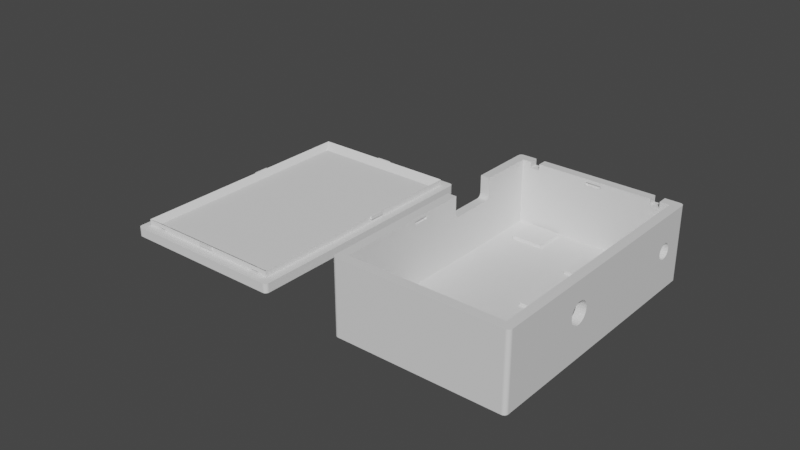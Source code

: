 # Source: Case_Low-Power-B_85x55x27mm_final_.blend  (saved by Blender 3.5.10; exported with 4.5.12 LTS)
import bpy
from mathutils import Matrix  # noqa: F401  (used for matrix-valued properties, if any)

bpy.ops.wm.read_factory_settings(use_empty=True)
scene = bpy.context.scene
scene.name = 'Scene'

# ---- collections
col_agujeros = bpy.data.collections.new('Agujeros'); scene.collection.children.link(col_agujeros)
col_cuerpo_principal = bpy.data.collections.new('Cuerpo Principal'); scene.collection.children.link(col_cuerpo_principal)
col_tapa = bpy.data.collections.new('Tapa'); scene.collection.children.link(col_tapa)

# ---- materials (node trees are filled in below, after node groups)
mat_material = bpy.data.materials.new('Material')
mat_material.alpha_threshold = 0.0
mat_material.use_transparent_shadow = False
mat_material.roughness = 0.5
mat_material.line_color = (0.0, 0.0, 0.0, 1.0)

# ---- material node trees
mat_material.use_nodes = True; mat_material.node_tree.nodes.clear()
_N = mat_material.node_tree.nodes; _L = mat_material.node_tree.links
n0 = _N.new('ShaderNodeOutputMaterial'); n0.name = 'Material Output'; n0.location = (300, 300)
n1 = _N.new('ShaderNodeBsdfPrincipled'); n1.name = 'Principled BSDF'; n1.location = (10, 300)
n1.distribution = 'GGX'
n1.subsurface_method = 'RANDOM_WALK_SKIN'
n1.inputs[3].default_value = 1.45
n1.inputs[27].default_value = (0.0, 0.0, 0.0, 1.0)
n1.inputs[28].default_value = 1.0
_L.new(n1.outputs[0], n0.inputs[0])
n0.is_active_output = True

# ---- world
world_world = bpy.data.worlds.new('World'); scene.world = world_world
world_world.use_nodes = True; world_world.node_tree.nodes.clear()
_N = world_world.node_tree.nodes; _L = world_world.node_tree.links
n0 = _N.new('ShaderNodeOutputWorld'); n0.name = 'World Output'; n0.location = (300, 300)
n1 = _N.new('ShaderNodeBackground'); n1.name = 'Background'; n1.location = (10, 300)
n1.inputs[0].default_value = (0.05088, 0.05088, 0.05088, 1.0)
_L.new(n1.outputs[0], n0.inputs[0])
n0.is_active_output = True
world_world.color = (0.05088, 0.05088, 0.05088)
world_world.use_sun_shadow = False
world_world.sun_shadow_jitter_overblur = 0.0

# ---- meshes
me_cube = bpy.data.meshes.new('Cube')
me_cube.from_pydata([(0.02453, 0.03174, 0.003813), (-0.002472, -0.04779, 0.001812), (-0.002472, -0.04779, 0.002812), (0.02453, -0.04726, 0.003813), (0.002528, -0.04779, 0.001812), (0.002528, -0.04779, 0.002812), (-0.002472, 0.03228, 0.001812), (-0.02447, 0.03174, 0.003813), (-0.002472, 0.03228, 0.002812), (0.02506, -0.01522, 0.001812), (0.002528, 0.03228, 0.001812), (0.02506, -0.01522, 0.002812), (0.002528, 0.03228, 0.002812), (-0.02501, -0.01522, 0.001812), (0.02506, -0.02022, 0.001812), (-0.02501, -0.01522, 0.002812), (0.02506, -0.02022, 0.002812), (-0.02447, -0.04726, 0.003813), (-0.02501, -0.02022, 0.001812), (-0.02501, -0.02022, 0.002812), (0.02453, -0.04726, -0.01719), (-0.02447, -0.04726, -0.01719), (0.02453, 0.03174, -0.01719), (-0.02447, 0.03174, -0.01719), (0.01851, 0.03174, 0.001813), (0.01851, 0.03174, 0.003813), (0.02151, 0.03174, 0.003813), (0.02151, 0.03174, 0.001813), (0.01851, 0.03474, 0.001813), (0.01851, 0.03474, 0.003813), (0.02151, 0.03474, 0.003813), (0.02151, 0.03474, 0.001813), (-0.02168, 0.03174, 0.003813), (-0.01868, 0.03174, 0.003813), (-0.02168, 0.03174, 0.001813), (-0.01868, 0.03174, 0.001813), (-0.02168, 0.03474, 0.001813), (-0.02168, 0.03474, 0.003813), (-0.01868, 0.03474, 0.003813), (-0.01868, 0.03474, 0.001813), (-0.02447, -0.02022, 0.001812), (-0.02447, -0.02022, 0.002812), (-0.02447, -0.01522, 0.001812), (-0.02447, -0.01522, 0.002812), (0.02453, -0.02022, 0.001812), (0.02453, -0.02022, 0.002812), (0.02453, -0.01522, 0.002812), (0.02453, -0.01522, 0.001812), (-0.002472, 0.03174, 0.001812), (-0.002472, 0.03174, 0.002812), (0.002528, 0.03174, 0.002812), (0.002528, 0.03174, 0.001812), (-0.002472, -0.04726, 0.002812), (-0.002472, -0.04726, 0.001812), (0.002528, -0.04726, 0.001812), (0.002528, -0.04726, 0.002812), (0.02628, 0.03474, -0.02019), (0.02753, 0.03349, -0.02019), (0.0266, 0.0347, -0.02019), (0.0269, 0.03457, -0.02019), (0.02716, 0.03437, -0.02019), (0.02736, 0.03411, -0.02019), (0.02749, 0.03381, -0.02019), (0.02753, -0.04901, -0.02019), (0.02628, -0.05026, -0.02019), (0.02749, -0.04933, -0.02019), (0.02736, -0.04964, -0.02019), (0.02716, -0.0499, -0.02019), (0.0269, -0.05009, -0.02019), (0.0266, -0.05022, -0.02019), (-0.02747, 0.03349, -0.02019), (-0.02622, 0.03474, -0.02019), (-0.02743, 0.03381, -0.02019), (-0.0273, 0.03411, -0.02019), (-0.02711, 0.03437, -0.02019), (-0.02685, 0.03457, -0.02019), (-0.02655, 0.0347, -0.02019), (-0.02622, -0.05026, -0.02019), (-0.02747, -0.04901, -0.02019), (-0.02655, -0.05022, -0.02019), (-0.02685, -0.05009, -0.02019), (-0.02711, -0.0499, -0.02019), (-0.0273, -0.04964, -0.02019), (-0.02743, -0.04933, -0.02019), (0.02628, -0.05026, 0.003813), (0.02753, -0.04901, 0.003813), (0.02664, -0.04938, 0.003813), (0.0266, -0.05022, 0.003813), (0.0269, -0.05009, 0.003813), (0.02716, -0.0499, 0.003813), (0.02736, -0.04964, 0.003813), (0.02749, -0.04933, 0.003813), (-0.02747, -0.04901, 0.003813), (-0.02622, -0.05026, 0.003813), (-0.02659, -0.04938, 0.003813), (-0.02743, -0.04933, 0.003813), (-0.0273, -0.04964, 0.003813), (-0.02711, -0.0499, 0.003813), (-0.02685, -0.05009, 0.003813), (-0.02655, -0.05022, 0.003813), (0.02753, 0.03349, 0.003813), (0.02628, 0.03474, 0.003813), (0.02664, 0.03386, 0.003813), (0.02749, 0.03381, 0.003813), (0.02736, 0.03411, 0.003813), (0.02716, 0.03437, 0.003813), (0.0269, 0.03457, 0.003813), (0.0266, 0.0347, 0.003813), (-0.02622, 0.03474, 0.003813), (-0.02747, 0.03349, 0.003813), (-0.02659, 0.03386, 0.003813), (-0.02655, 0.0347, 0.003813), (-0.02685, 0.03457, 0.003813), (-0.02711, 0.03437, 0.003813), (-0.0273, 0.03411, 0.003813), (-0.02743, 0.03381, 0.003813), (-0.02747, -0.001861, -0.001645), (-0.02747, -0.001847, -0.001846), (-0.02747, -0.001807, -0.002044), (-0.02747, -0.001861, 0.003813), (-0.02747, -0.001739, -0.002235), (-0.02747, -0.001392, -0.002736), (-0.02747, -0.00153, -0.002584), (-0.02747, -0.001647, -0.002416), (-0.02747, -0.001061, -0.002981), (-0.02747, -0.0006752, -0.003135), (-0.02747, -0.0008734, -0.00307), (-0.02747, 0.01414, 0.003813), (-0.02747, 0.01414, -0.001645), (-0.02747, -0.0004699, -0.003174), (-0.02747, -0.0002611, -0.003188), (-0.02747, -0.001235, -0.002869), (-0.02747, 0.01275, -0.003174), (-0.02747, 0.01315, -0.00307), (-0.02747, 0.01351, -0.002869), (-0.02747, 0.01334, -0.002981), (-0.02747, 0.01295, -0.003135), (-0.02747, 0.01392, -0.002416), (-0.02747, 0.01381, -0.002584), (-0.02747, 0.01408, -0.002044), (-0.02747, 0.01413, -0.001846), (-0.02747, 0.01367, -0.002736), (-0.02747, 0.01402, -0.002235), (-0.02747, 0.01254, -0.003188), (-0.02447, -0.001861, 0.003813), (-0.02447, 0.01414, 0.003813), (0.02453, -0.01853, -0.00962), (0.02453, 0.02274, -0.007188), (0.02453, -0.01788, -0.009421), (0.02453, 0.02293, -0.008144), (0.02453, 0.02279, -0.007675), (0.02453, 0.02293, -0.006231), (0.02453, 0.02279, -0.0067), (0.02453, 0.02347, -0.008955), (0.02453, 0.02347, -0.00542), (0.02453, 0.02428, -0.009497), (0.02453, 0.02428, -0.004878), (0.02453, 0.02385, -0.009266), (0.02453, 0.02385, -0.005109), (0.02453, 0.02316, -0.008576), (0.02453, 0.02316, -0.005799), (0.02453, 0.02573, -0.004736), (0.02453, 0.02524, -0.009688), (0.02453, 0.02524, -0.004688), (0.02453, 0.02663, -0.009266), (0.02453, 0.0262, -0.009497), (0.02453, 0.02663, -0.005109), (0.02453, 0.02573, -0.009639), (0.02453, 0.0262, -0.004878), (0.02453, 0.02732, -0.008576), (0.02453, 0.02732, -0.005799), (0.02453, 0.02774, -0.007188), (0.02453, 0.02769, -0.007675), (0.02453, 0.02769, -0.0067), (0.02453, 0.02755, -0.006231), (0.02453, 0.02701, -0.008955), (0.02453, 0.02755, -0.008144), (0.02453, 0.02701, -0.00542), (0.02453, 0.02475, -0.009639), (0.02453, 0.02475, -0.004736), (0.02453, -0.02272, -0.006188), (0.02453, -0.02265, -0.00687), (0.02453, -0.02265, -0.005505), (0.02453, -0.02213, -0.008132), (0.02453, -0.02213, -0.004243), (0.02453, -0.02245, -0.007527), (0.02453, -0.02245, -0.004848), (0.02453, -0.02116, -0.009098), (0.02453, -0.02116, -0.003277), (0.02453, -0.0199, -0.00962), (0.02453, -0.0199, -0.002755), (0.02453, -0.02056, -0.009421), (0.02453, -0.02056, -0.002954), (0.02453, -0.02169, -0.008662), (0.02453, -0.02169, -0.003713), (0.02453, -0.01853, -0.002755), (0.02453, -0.01727, -0.009098), (0.02453, -0.01727, -0.003277), (0.02453, -0.01788, -0.002954), (0.02453, -0.01631, -0.008132), (0.02453, -0.01631, -0.004243), (0.02453, -0.01572, -0.006188), (0.02453, -0.01578, -0.00687), (0.02453, -0.01578, -0.005505), (0.02453, -0.01598, -0.007527), (0.02453, -0.01598, -0.004848), (0.02453, -0.01674, -0.008662), (0.02453, -0.01674, -0.003713), (0.02453, -0.01922, -0.002688), (0.02453, -0.01922, -0.009688), (-0.02447, -0.001861, -0.001645), (-0.02447, -0.001847, -0.001846), (-0.02447, -0.001861, 0.003097), (-0.02447, -0.001647, -0.002416), (-0.02447, -0.001739, -0.002235), (-0.02447, -0.00153, -0.002584), (-0.02447, -0.001807, -0.002044), (-0.02447, -0.001392, -0.002736), (-0.02447, -0.001061, -0.002981), (-0.02447, -0.001235, -0.002869), (-0.02447, -0.0006752, -0.003135), (-0.02447, -0.0004699, -0.003174), (-0.02447, -0.0008734, -0.00307), (-0.02447, -0.0002611, -0.003188), (-0.02447, 0.01295, -0.003135), (-0.02447, 0.01275, -0.003174), (-0.02447, 0.01334, -0.002981), (-0.02447, 0.01367, -0.002736), (-0.02447, 0.01351, -0.002869), (-0.02447, 0.01315, -0.00307), (-0.02447, 0.01402, -0.002235), (-0.02447, 0.01392, -0.002416), (-0.02447, 0.01413, -0.001846), (-0.02447, 0.01414, 0.003438), (-0.02447, 0.01414, -0.001645), (-0.02447, 0.01381, -0.002584), (-0.02447, 0.01408, -0.002044), (-0.02447, 0.01254, -0.003188), (0.02753, -0.02169, -0.003713), (0.02753, -0.0199, -0.002755), (0.02753, -0.02056, -0.002954), (0.02753, -0.02116, -0.003277), (0.02753, -0.01788, -0.002954), (0.02753, -0.01853, -0.002755), (0.02753, -0.01631, -0.004243), (0.02753, -0.01674, -0.003713), (0.02753, -0.01727, -0.003277), (0.02753, -0.01922, -0.002688), (0.02753, -0.01578, -0.005505), (0.02753, 0.02279, -0.007675), (0.02753, 0.02279, -0.0067), (0.02753, 0.02274, -0.007188), (0.02753, 0.02347, -0.008955), (0.02753, 0.02347, -0.00542), (0.02753, 0.02316, -0.008576), (0.02753, 0.02316, -0.005799), (0.02753, 0.02293, -0.008144), (0.02753, 0.02293, -0.006231), (0.02753, -0.01598, -0.004848), (0.02753, 0.02475, -0.009639), (0.02753, 0.02428, -0.009497), (0.02753, 0.02428, -0.004878), (0.02753, 0.02524, -0.004688), (0.02753, 0.0262, -0.009497), (0.02753, 0.02573, -0.009639), (0.02753, 0.02573, -0.004736), (0.02753, 0.02524, -0.009688), (0.02753, 0.02475, -0.004736), (0.02753, 0.02663, -0.005109), (0.02753, 0.02732, -0.008576), (0.02753, 0.02701, -0.008955), (0.02753, 0.02701, -0.00542), (0.02753, 0.02755, -0.006231), (0.02753, 0.02774, -0.007188), (0.02753, 0.02769, -0.0067), (0.02753, 0.02755, -0.008144), (0.02753, 0.02769, -0.007675), (0.02753, 0.02663, -0.009266), (0.02753, 0.02732, -0.005799), (0.02753, 0.02385, -0.009266), (0.02753, 0.0262, -0.004878), (0.02753, 0.02385, -0.005109), (0.02753, -0.02272, -0.006188), (0.02753, -0.02245, -0.007527), (0.02753, -0.02265, -0.00687), (0.02753, -0.02265, -0.005505), (0.02753, -0.02245, -0.004848), (0.02753, -0.02213, -0.008132), (0.02753, -0.02116, -0.009098), (0.02753, -0.02169, -0.008662), (0.02753, -0.02213, -0.004243), (0.02753, -0.02056, -0.009421), (0.02753, -0.01922, -0.009688), (0.02753, -0.0199, -0.00962), (0.02753, -0.01727, -0.009098), (0.02753, -0.01788, -0.009421), (0.02753, -0.01853, -0.00962), (0.02753, -0.01598, -0.007527), (0.02753, -0.01631, -0.008132), (0.02753, -0.01572, -0.006188), (0.02753, -0.01578, -0.00687), (0.02753, -0.01674, -0.008662)], [], [(34, 32, 7, 23, 22, 0, 26, 27, 24, 50, 51, 48, 49, 35), (50, 24, 25, 33, 35, 49), (127, 109, 70, 78, 92, 119, 116, 117, 118, 120, 123, 122, 121, 131, 124, 126, 125, 129, 130, 143, 132, 136, 133, 135, 134, 141, 138, 137, 142, 139, 140, 128), (86, 3, 17, 94, 93, 84), (71, 108, 37, 36, 39, 38, 29, 28, 31, 30, 101, 56), (82, 83, 78, 70, 72, 73, 74, 75, 76, 71, 56, 58, 59, 60, 61, 62, 57, 63, 65, 66, 67, 68, 69, 64, 77, 79, 80, 81), (64, 84, 93, 77), (102, 0, 3, 86, 85, 100), (145, 7, 110, 109, 127), (119, 92, 94, 17, 144), (30, 26, 0, 102, 101), (110, 7, 32, 37, 108), (25, 29, 38, 33), (22, 23, 21, 20), (166, 0, 22, 164, 175, 169, 176, 172, 171, 173, 174, 170, 177), (185, 20, 3, 45, 44, 47, 198, 195, 208, 190, 192, 188, 194, 184, 186, 182, 180, 181), (198, 47, 46, 0, 166, 168, 161, 163, 179, 156, 158, 154, 160, 151, 152, 147, 150, 149, 159, 153, 157, 155, 178, 162, 167, 165, 164, 22, 20, 185, 183, 193, 187, 191, 189, 209, 146, 148, 196, 206, 199, 204, 202, 201, 203, 205, 200, 207, 197), (3, 0, 46, 45), (43, 42, 40, 41, 17, 21, 23, 7, 233, 234, 232, 236, 230, 231, 235, 227, 228, 226, 229, 224, 225, 237, 223, 221, 220, 222, 218, 219, 217, 215, 213, 214, 216, 211, 210, 212), (7, 145, 233), (17, 41, 43, 212, 144), (55, 3, 20, 21, 17, 52, 53, 54), (17, 3, 55, 52), (25, 24, 28, 29), (31, 27, 26, 30), (28, 24, 27, 31), (32, 34, 36, 37), (38, 39, 35, 33), (36, 34, 35, 39), (40, 18, 19, 41), (18, 13, 15, 19), (43, 15, 13, 42), (13, 18, 40, 42), (19, 15, 43, 41), (45, 16, 14, 44), (14, 16, 11, 9), (47, 9, 11, 46), (14, 9, 47, 44), (11, 16, 45, 46), (50, 12, 10, 51), (10, 12, 8, 6), (48, 6, 8, 49), (51, 10, 6, 48), (49, 8, 12, 50), (1, 2, 5, 4), (4, 5, 55, 54), (2, 1, 53, 52), (53, 1, 4, 54), (5, 2, 52, 55), (84, 87, 86), (87, 88, 86), (88, 89, 86), (89, 90, 86), (90, 91, 86), (91, 85, 86), (92, 95, 94), (95, 96, 94), (96, 97, 94), (97, 98, 94), (98, 99, 94), (99, 93, 94), (100, 103, 102), (103, 104, 102), (104, 105, 102), (105, 106, 102), (106, 107, 102), (107, 101, 102), (108, 111, 110), (111, 112, 110), (112, 113, 110), (113, 114, 110), (114, 115, 110), (115, 109, 110), (63, 85, 91, 65), (65, 91, 90, 66), (66, 90, 89, 67), (67, 89, 88, 68), (68, 88, 87, 69), (69, 87, 84, 64), (56, 101, 107, 58), (58, 107, 106, 59), (59, 106, 105, 60), (60, 105, 104, 61), (61, 104, 103, 62), (62, 103, 100, 57), (70, 109, 115, 72), (72, 115, 114, 73), (73, 114, 113, 74), (74, 113, 112, 75), (75, 112, 111, 76), (76, 111, 108, 71), (77, 93, 99, 79), (79, 99, 98, 80), (80, 98, 97, 81), (81, 97, 96, 82), (82, 96, 95, 83), (83, 95, 92, 78), (277, 57, 100, 268, 271, 278, 272, 274, 273, 276, 275, 269, 270), (268, 100, 85, 286, 290, 238, 241, 240, 239, 247, 243, 242, 246, 245, 244, 258, 248, 299, 300, 297, 298, 301, 294, 295, 296, 292, 293, 291, 288, 289, 287, 283, 63, 57, 277, 263, 264, 266, 259, 260, 279, 252, 254, 256, 249, 251, 250, 257, 255, 253, 281, 261, 267, 262, 265, 280), (286, 85, 63, 283, 284, 282, 285), (210, 116, 119, 144, 212), (233, 145, 127, 128, 234), (132, 143, 237, 225), (136, 132, 225, 224), (133, 136, 224, 229), (135, 133, 229, 226), (134, 135, 226, 228), (141, 134, 228, 227), (138, 141, 227, 235), (137, 138, 235, 231), (142, 137, 231, 230), (139, 142, 230, 236), (140, 139, 236, 232), (128, 140, 232, 234), (130, 129, 221, 223), (129, 125, 220, 221), (125, 126, 222, 220), (126, 124, 218, 222), (124, 131, 219, 218), (131, 121, 217, 219), (122, 215, 217, 121), (123, 213, 215, 122), (120, 214, 213, 123), (118, 216, 214, 120), (117, 211, 216, 118), (116, 210, 211, 117), (143, 130, 223, 237), (201, 202, 300, 299), (202, 204, 297, 300), (204, 199, 298, 297), (199, 206, 301, 298), (206, 196, 294, 301), (196, 148, 295, 294), (148, 146, 296, 295), (146, 209, 292, 296), (209, 189, 293, 292), (189, 191, 291, 293), (191, 187, 288, 291), (187, 193, 289, 288), (183, 287, 289, 193), (185, 283, 287, 183), (181, 284, 283, 185), (180, 282, 284, 181), (182, 285, 282, 180), (186, 286, 285, 182), (184, 290, 286, 186), (194, 238, 290, 184), (188, 241, 238, 194), (192, 240, 241, 188), (190, 239, 240, 192), (208, 247, 239, 190), (195, 243, 247, 208), (198, 242, 243, 195), (197, 246, 242, 198), (207, 245, 246, 197), (207, 200, 244, 245), (200, 205, 258, 244), (205, 203, 248, 258), (248, 203, 201, 299), (171, 172, 276, 273), (172, 176, 275, 276), (176, 169, 269, 275), (169, 175, 270, 269), (175, 164, 277, 270), (164, 165, 263, 277), (165, 167, 264, 263), (167, 162, 266, 264), (162, 178, 259, 266), (178, 155, 260, 259), (155, 157, 279, 260), (157, 153, 252, 279), (159, 254, 252, 153), (149, 256, 254, 159), (150, 249, 256, 149), (147, 251, 249, 150), (152, 250, 251, 147), (151, 257, 250, 152), (160, 255, 257, 151), (154, 253, 255, 160), (158, 281, 253, 154), (156, 261, 281, 158), (179, 267, 261, 156), (163, 262, 267, 179), (161, 265, 262, 163), (168, 280, 265, 161), (166, 268, 280, 168), (177, 271, 268, 166), (177, 170, 278, 271), (170, 174, 272, 278), (174, 173, 274, 272), (173, 171, 273, 274)])
_uv = me_cube.uv_layers.new(name='UVMap')
_uv.uv.foreach_set('vector', [0.8487, 0.5214, 0.8487, 0.5214, 0.8614, 0.5214, 0.8614, 0.5214, 0.6386, 0.5214, 0.6386, 0.5214, 0.6523, 0.5214, 0.6523, 0.5214, 0.666, 0.5214, 0.7386, 0.5214, 0.7386, 0.5214, 0.7614, 0.5214, 0.7614, 0.5214, 0.835, 0.5214, 0.7386, 0.5214, 0.666, 0.5214, 0.666, 0.5214, 0.835, 0.5214, 0.835, 0.5214, 0.7614, 0.5214, 0.625, 0.1894, 0.625, 0.2463, 0.375, 0.2463, 0.375, 0.003676, 0.625, 0.003676, 0.625, 0.1424, 0.5682, 0.1424, 0.5661, 0.1424, 0.564, 0.1425, 0.562, 0.1427, 0.5601, 0.143, 0.5584, 0.1433, 0.5568, 0.1437, 0.5554, 0.1442, 0.5542, 0.1447, 0.5533, 0.1453, 0.5526, 0.1458, 0.5522, 0.1464, 0.5521, 0.1471, 0.5521, 0.1847, 0.5522, 0.1853, 0.5526, 0.1859, 0.5533, 0.1865, 0.5542, 0.1871, 0.5554, 0.1876, 0.5568, 0.188, 0.5584, 0.1884, 0.5601, 0.1888, 0.562, 0.1891, 0.564, 0.1893, 0.5661, 0.1894, 0.5682, 0.1894, 0.629, 0.7437, 0.6386, 0.7286, 0.8614, 0.7286, 0.871, 0.7437, 0.8693, 0.75, 0.6307, 0.75, 0.375, 0.2557, 0.625, 0.2557, 0.625, 0.2763, 0.6, 0.2763, 0.6, 0.29, 0.625, 0.29, 0.625, 0.459, 0.6, 0.459, 0.6, 0.4727, 0.625, 0.4727, 0.625, 0.4943, 0.375, 0.4943, 0.1258, 0.7482, 0.1252, 0.7473, 0.125, 0.7463, 0.125, 0.5037, 0.1252, 0.5027, 0.1258, 0.5018, 0.1267, 0.5011, 0.1278, 0.5005, 0.1292, 0.5001, 0.1307, 0.5, 0.3693, 0.5, 0.3708, 0.5001, 0.3722, 0.5005, 0.3733, 0.5011, 0.3742, 0.5018, 0.3748, 0.5027, 0.375, 0.5037, 0.375, 0.7463, 0.3748, 0.7473, 0.3742, 0.7482, 0.3733, 0.7489, 0.3722, 0.7495, 0.3708, 0.7499, 0.3693, 0.75, 0.1307, 0.75, 0.1292, 0.7499, 0.1278, 0.7495, 0.1267, 0.7489, 0.375, 0.7557, 0.625, 0.7557, 0.625, 0.9943, 0.375, 0.9943, 0.629, 0.5063, 0.6386, 0.5214, 0.6386, 0.7286, 0.629, 0.7437, 0.625, 0.7463, 0.625, 0.5037, 0.8614, 0.5676, 0.8614, 0.5214, 0.871, 0.5063, 0.875, 0.5037, 0.875, 0.5606, 0.875, 0.6076, 0.875, 0.7463, 0.871, 0.7437, 0.8614, 0.7286, 0.8614, 0.6095, 0.6523, 0.5, 0.6523, 0.5214, 0.6386, 0.5214, 0.629, 0.5063, 0.6307, 0.5, 0.871, 0.5063, 0.8614, 0.5214, 0.8487, 0.5214, 0.8487, 0.5, 0.8693, 0.5, 0.666, 0.5214, 0.666, 0.5, 0.835, 0.5, 0.835, 0.5214, 0.6386, 0.5214, 0.8614, 0.5214, 0.8614, 0.7286, 0.6386, 0.7286, 0.6386, 0.533, 0.6386, 0.5214, 0.6386, 0.5214, 0.6386, 0.5335, 0.6386, 0.5325, 0.6386, 0.5318, 0.6386, 0.5312, 0.6386, 0.5308, 0.6386, 0.5307, 0.6386, 0.5308, 0.6386, 0.531, 0.6386, 0.5315, 0.6386, 0.5322, 0.6386, 0.657, 0.6386, 0.7286, 0.6386, 0.7286, 0.6386, 0.6461, 0.6386, 0.6461, 0.6386, 0.6104, 0.6386, 0.6369, 0.6386, 0.6393, 0.6386, 0.642, 0.6386, 0.6448, 0.6386, 0.6475, 0.6386, 0.65, 0.6386, 0.6522, 0.6386, 0.654, 0.6386, 0.6554, 0.6386, 0.6564, 0.6386, 0.657, 0.6386, 0.6572, 0.6386, 0.6369, 0.6386, 0.6104, 0.6386, 0.6104, 0.6386, 0.5214, 0.6386, 0.533, 0.6386, 0.534, 0.6386, 0.535, 0.6386, 0.5361, 0.6386, 0.5371, 0.6386, 0.5382, 0.6386, 0.5392, 0.6386, 0.5401, 0.6386, 0.5409, 0.6386, 0.5415, 0.6386, 0.542, 0.6386, 0.5422, 0.6386, 0.5422, 0.6386, 0.542, 0.6386, 0.5415, 0.6386, 0.5409, 0.6386, 0.54, 0.6386, 0.5391, 0.6386, 0.538, 0.6386, 0.5368, 0.6386, 0.5356, 0.6386, 0.5345, 0.6386, 0.5335, 0.6386, 0.5214, 0.6386, 0.7286, 0.6386, 0.657, 0.6386, 0.6565, 0.6386, 0.6555, 0.6386, 0.6542, 0.6386, 0.6527, 0.6386, 0.6509, 0.6386, 0.649, 0.6386, 0.6469, 0.6386, 0.6447, 0.6386, 0.6426, 0.6386, 0.6406, 0.6386, 0.6386, 0.6386, 0.6369, 0.6386, 0.6354, 0.6386, 0.6342, 0.6386, 0.6334, 0.6386, 0.633, 0.6386, 0.6331, 0.6386, 0.6337, 0.6386, 0.635, 0.6386, 0.7286, 0.6386, 0.5214, 0.6386, 0.6104, 0.6386, 0.6461, 0.8614, 0.6104, 0.8614, 0.6104, 0.8614, 0.6461, 0.8614, 0.6461, 0.8614, 0.7286, 0.8614, 0.7286, 0.8614, 0.5214, 0.8614, 0.5214, 0.8614, 0.5548, 0.8614, 0.5585, 0.8614, 0.5586, 0.8614, 0.5588, 0.8614, 0.5591, 0.8614, 0.5594, 0.8614, 0.5598, 0.8614, 0.5602, 0.8614, 0.5606, 0.8614, 0.561, 0.8614, 0.5615, 0.8614, 0.562, 0.8614, 0.5624, 0.8614, 0.5629, 0.8614, 0.5903, 0.8614, 0.5907, 0.8614, 0.5911, 0.8614, 0.5915, 0.8614, 0.5917, 0.8614, 0.592, 0.8614, 0.5921, 0.8614, 0.5922, 0.8614, 0.5922, 0.8614, 0.5922, 0.8614, 0.5921, 0.8614, 0.5919, 0.8614, 0.5916, 0.8614, 0.5851, 0.8614, 0.5214, 0.8614, 0.5676, 0.8614, 0.5548, 0.8614, 0.7286, 0.8614, 0.6461, 0.8614, 0.6104, 0.8614, 0.5851, 0.8614, 0.6095, 0.7386, 0.7286, 0.6386, 0.7286, 0.6386, 0.7286, 0.8614, 0.7286, 0.8614, 0.7286, 0.7614, 0.7286, 0.7614, 0.7286, 0.7386, 0.7286, 0.8614, 0.7286, 0.6386, 0.7286, 0.7386, 0.7286, 0.7614, 0.7286, 0.625, 0.05093, 0.375, 0.05093, 0.375, 0.2009, 0.625, 0.2009, 0.375, 0.5491, 0.375, 0.6991, 0.625, 0.6991, 0.625, 0.5491, 0.125, 0.5491, 0.125, 0.6991, 0.375, 0.6991, 0.375, 0.5491, 0.625, 0.06272, 0.375, 0.06272, 0.375, 0.2127, 0.625, 0.2127, 0.625, 0.5373, 0.375, 0.5373, 0.375, 0.6873, 0.625, 0.6873, 0.125, 0.5373, 0.125, 0.6873, 0.375, 0.6873, 0.375, 0.5373, 0.375, 0.2507, 0.375, 0.5, 0.625, 0.5, 0.625, 0.2507, 0.375, 0.5, 0.375, 0.75, 0.625, 0.75, 0.625, 0.5, 0.625, 0.9993, 0.625, 0.75, 0.375, 0.75, 0.375, 0.9993, 0.375, 0.75, 0.375, 0.5, 0.1257, 0.5, 0.1257, 0.75, 0.625, 0.5, 0.625, 0.75, 0.8743, 0.75, 0.8743, 0.5, 0.625, 0.2506, 0.625, 0.5, 0.375, 0.5, 0.375, 0.2506, 0.375, 0.5, 0.625, 0.5, 0.625, 0.75, 0.375, 0.75, 0.375, 0.9994, 0.375, 0.75, 0.625, 0.75, 0.625, 0.9994, 0.375, 0.5, 0.375, 0.75, 0.1256, 0.75, 0.1256, 0.5, 0.625, 0.75, 0.625, 0.5, 0.8744, 0.5, 0.8744, 0.75, 0.625, 0.2503, 0.625, 0.5, 0.375, 0.5, 0.375, 0.2503, 0.375, 0.5, 0.625, 0.5, 0.625, 0.75, 0.375, 0.75, 0.375, 0.9997, 0.375, 0.75, 0.625, 0.75, 0.625, 0.9997, 0.1253, 0.5, 0.375, 0.5, 0.375, 0.75, 0.1253, 0.75, 0.8747, 0.75, 0.625, 0.75, 0.625, 0.5, 0.8747, 0.5, 0.375, 0.0, 0.625, 0.0, 0.625, 0.25, 0.375, 0.25, 0.375, 0.25, 0.625, 0.25, 0.625, 0.4967, 0.375, 0.4967, 0.625, 1.0, 0.375, 1.0, 0.375, 0.7533, 0.625, 0.7533, 0.3717, 0.75, 0.125, 0.75, 0.125, 0.5, 0.3717, 0.5, 0.875, 0.5, 0.875, 0.75, 0.6283, 0.75, 0.6283, 0.5, 0.625, 0.75, 0.625, 0.7499, 0.625, 0.7474, 0.625, 0.7499, 0.625, 0.7495, 0.625, 0.7474, 0.625, 0.7495, 0.625, 0.7489, 0.625, 0.7474, 0.625, 0.7489, 0.625, 0.7482, 0.625, 0.7474, 0.625, 0.7482, 0.625, 0.7473, 0.625, 0.7474, 0.625, 0.7473, 0.625, 0.7463, 0.625, 0.7474, 0.625, 0.003676, 0.625, 0.002725, 0.625, 0.0026, 0.625, 0.002725, 0.625, 0.001838, 0.625, 0.0026, 0.625, 0.001838, 0.625, 0.001077, 0.625, 0.0026, 0.625, 0.001077, 0.625, 0.0004925, 0.625, 0.0026, 0.625, 0.0004925, 0.625, 0.0001253, 0.625, 0.0026, 0.625, 0.0001253, 0.625, 0.0, 0.625, 0.0026, 0.625, 0.5, 0.625, 0.4998, 0.625, 0.496, 0.625, 0.4998, 0.625, 0.4992, 0.625, 0.496, 0.625, 0.4992, 0.625, 0.4983, 0.625, 0.496, 0.625, 0.4983, 0.625, 0.4972, 0.625, 0.496, 0.625, 0.4972, 0.625, 0.4958, 0.625, 0.496, 0.625, 0.4958, 0.625, 0.4943, 0.625, 0.496, 0.625, 0.25, 0.625, 0.2499, 0.625, 0.2474, 0.625, 0.2499, 0.625, 0.2495, 0.625, 0.2474, 0.625, 0.2495, 0.625, 0.2489, 0.625, 0.2474, 0.625, 0.2489, 0.625, 0.2482, 0.625, 0.2474, 0.625, 0.2482, 0.625, 0.2473, 0.625, 0.2474, 0.625, 0.2473, 0.625, 0.2463, 0.625, 0.2474, 0.375, 0.7463, 0.625, 0.7463, 0.625, 0.7473, 0.375, 0.7473, 0.375, 0.7473, 0.625, 0.7473, 0.625, 0.7482, 0.375, 0.7482, 0.375, 0.7482, 0.625, 0.7482, 0.625, 0.75, 0.375, 0.75, 0.375, 0.75, 0.625, 0.75, 0.625, 0.7528, 0.375, 0.7528, 0.375, 0.7528, 0.625, 0.7528, 0.625, 0.7542, 0.375, 0.7542, 0.375, 0.7542, 0.625, 0.7542, 0.625, 0.7557, 0.375, 0.7557, 0.375, 0.4943, 0.625, 0.4943, 0.625, 0.4958, 0.375, 0.4958, 0.375, 0.4958, 0.625, 0.4958, 0.625, 0.4972, 0.375, 0.4972, 0.375, 0.4972, 0.625, 0.4972, 0.625, 0.5, 0.375, 0.5, 0.375, 0.5, 0.625, 0.5, 0.625, 0.5018, 0.375, 0.5018, 0.375, 0.5018, 0.625, 0.5018, 0.625, 0.5027, 0.375, 0.5027, 0.375, 0.5027, 0.625, 0.5027, 0.625, 0.5037, 0.375, 0.5037, 0.375, 0.2463, 0.625, 0.2463, 0.625, 0.2473, 0.375, 0.2473, 0.375, 0.2473, 0.625, 0.2473, 0.625, 0.2482, 0.375, 0.2482, 0.375, 0.2482, 0.625, 0.2482, 0.625, 0.25, 0.375, 0.25, 0.375, 0.25, 0.625, 0.25, 0.625, 0.2528, 0.375, 0.2528, 0.375, 0.2528, 0.625, 0.2528, 0.625, 0.2542, 0.375, 0.2542, 0.375, 0.2542, 0.625, 0.2542, 0.625, 0.2557, 0.375, 0.2557, 0.375, 0.9943, 0.625, 0.9943, 0.625, 0.9958, 0.375, 0.9958, 0.375, 0.9958, 0.625, 0.9958, 0.625, 0.9972, 0.375, 0.9972, 0.375, 0.9972, 0.625, 0.9972, 0.625, 1.0, 0.375, 1.0, 0.375, 0.0, 0.625, 0.0, 0.625, 0.001838, 0.375, 0.001838, 0.375, 0.001838, 0.625, 0.001838, 0.625, 0.002725, 0.375, 0.002725, 0.375, 0.002725, 0.625, 0.002725, 0.625, 0.003676, 0.375, 0.003676, 0.4888, 0.5239, 0.375, 0.5037, 0.625, 0.5037, 0.5321, 0.5239, 0.5288, 0.5227, 0.5249, 0.5218, 0.5204, 0.5211, 0.5155, 0.5207, 0.5104, 0.5206, 0.5053, 0.5207, 0.5005, 0.5211, 0.4959, 0.5218, 0.492, 0.5227, 0.5321, 0.5239, 0.625, 0.5037, 0.625, 0.7463, 0.5348, 0.6682, 0.5411, 0.6673, 0.5466, 0.666, 0.5511, 0.6644, 0.5545, 0.6626, 0.5566, 0.6607, 0.5573, 0.6587, 0.5566, 0.6567, 0.5545, 0.6548, 0.5511, 0.653, 0.5466, 0.6514, 0.5411, 0.6501, 0.5348, 0.6492, 0.5279, 0.6486, 0.5208, 0.6484, 0.5137, 0.6486, 0.5069, 0.6492, 0.5006, 0.6501, 0.4951, 0.6514, 0.4905, 0.653, 0.4872, 0.6548, 0.4851, 0.6567, 0.4844, 0.6587, 0.4851, 0.6607, 0.4872, 0.6626, 0.4905, 0.6644, 0.4951, 0.666, 0.5006, 0.6673, 0.5069, 0.6682, 0.375, 0.7463, 0.375, 0.5037, 0.4888, 0.5239, 0.4864, 0.5251, 0.4849, 0.5265, 0.4844, 0.5279, 0.4849, 0.5294, 0.4864, 0.5308, 0.4888, 0.532, 0.492, 0.5331, 0.4959, 0.5341, 0.5005, 0.5347, 0.5053, 0.5352, 0.5104, 0.5353, 0.5155, 0.5352, 0.5204, 0.5347, 0.5249, 0.5341, 0.5288, 0.5331, 0.5321, 0.532, 0.5345, 0.5308, 0.536, 0.5294, 0.5365, 0.5279, 0.536, 0.5265, 0.5345, 0.5251, 0.5348, 0.6682, 0.625, 0.7463, 0.375, 0.7463, 0.5069, 0.6682, 0.5137, 0.6688, 0.5208, 0.669, 0.5279, 0.6688, 0.4179, 0.8333, 0.4179, 0.9167, 0.5694, 0.9167, 0.5694, 0.8333, 0.5496, 0.8333, 0.559, 0.4167, 0.5694, 0.4167, 0.5694, 0.3333, 0.4179, 0.3333, 0.4179, 0.4167, 0.2083, 0.5217, 0.2083, 0.525, 0.2917, 0.525, 0.2917, 0.5217, 0.2083, 0.5185, 0.2083, 0.5217, 0.2917, 0.5217, 0.2917, 0.5185, 0.2083, 0.5154, 0.2083, 0.5185, 0.2917, 0.5185, 0.2917, 0.5154, 0.2083, 0.5125, 0.2083, 0.5154, 0.2917, 0.5154, 0.2917, 0.5125, 0.2083, 0.5098, 0.2083, 0.5125, 0.2917, 0.5125, 0.2917, 0.5098, 0.2083, 0.5, 0.2083, 0.5098, 0.2917, 0.5098, 0.2917, 0.5, 0.3918, 0.3333, 0.375, 0.3333, 0.375, 0.4167, 0.3918, 0.4167, 0.3964, 0.3333, 0.3918, 0.3333, 0.3918, 0.4167, 0.3964, 0.4167, 0.4015, 0.3333, 0.3964, 0.3333, 0.3964, 0.4167, 0.4015, 0.4167, 0.4068, 0.3333, 0.4015, 0.3333, 0.4015, 0.4167, 0.4068, 0.4167, 0.4123, 0.3333, 0.4068, 0.3333, 0.4068, 0.4167, 0.4123, 0.4167, 0.4179, 0.3333, 0.4123, 0.3333, 0.4123, 0.4167, 0.4179, 0.4167, 0.2083, 0.725, 0.2083, 0.7283, 0.2917, 0.7283, 0.2917, 0.725, 0.2083, 0.7283, 0.2083, 0.7315, 0.2917, 0.7315, 0.2917, 0.7283, 0.2083, 0.7315, 0.2083, 0.7346, 0.2917, 0.7346, 0.2917, 0.7315, 0.2083, 0.7346, 0.2083, 0.7375, 0.2917, 0.7375, 0.2917, 0.7346, 0.2083, 0.7375, 0.2083, 0.7402, 0.2917, 0.7402, 0.2917, 0.7375, 0.2083, 0.7402, 0.2083, 0.75, 0.2917, 0.75, 0.2917, 0.7402, 0.3918, 0.9167, 0.3918, 0.8333, 0.375, 0.8333, 0.375, 0.9167, 0.3964, 0.9167, 0.3964, 0.8333, 0.3918, 0.8333, 0.3918, 0.9167, 0.4015, 0.9167, 0.4015, 0.8333, 0.3964, 0.8333, 0.3964, 0.9167, 0.4068, 0.9167, 0.4068, 0.8333, 0.4015, 0.8333, 0.4015, 0.9167, 0.4123, 0.9167, 0.4123, 0.8333, 0.4068, 0.8333, 0.4068, 0.9167, 0.4179, 0.9167, 0.4179, 0.8333, 0.4123, 0.8333, 0.4123, 0.9167, 0.2083, 0.525, 0.2083, 0.725, 0.2917, 0.725, 0.2917, 0.525, 1.0, 0.675, 0.9688, 0.675, 0.9688, 0.825, 1.0, 0.825, 0.9688, 0.675, 0.9375, 0.675, 0.9375, 0.825, 0.9688, 0.825, 0.9375, 0.675, 0.9062, 0.675, 0.9062, 0.825, 0.9375, 0.825, 0.9062, 0.675, 0.875, 0.675, 0.875, 0.825, 0.9062, 0.825, 0.875, 0.675, 0.8438, 0.675, 0.8438, 0.825, 0.875, 0.825, 0.8438, 0.675, 0.8125, 0.675, 0.8125, 0.825, 0.8438, 0.825, 0.8125, 0.675, 0.7812, 0.675, 0.7812, 0.825, 0.8125, 0.825, 0.7812, 0.675, 0.75, 0.675, 0.75, 0.825, 0.7812, 0.825, 0.75, 0.675, 0.7188, 0.675, 0.7188, 0.825, 0.75, 0.825, 0.7188, 0.675, 0.6875, 0.675, 0.6875, 0.825, 0.7188, 0.825, 0.6875, 0.675, 0.6562, 0.675, 0.6562, 0.825, 0.6875, 0.825, 0.6562, 0.675, 0.625, 0.675, 0.625, 0.825, 0.6562, 0.825, 0.5938, 0.675, 0.5938, 0.825, 0.625, 0.825, 0.625, 0.675, 0.5625, 0.675, 0.5625, 0.825, 0.5938, 0.825, 0.5938, 0.675, 0.5312, 0.675, 0.5312, 0.825, 0.5625, 0.825, 0.5625, 0.675, 0.5, 0.675, 0.5, 0.825, 0.5312, 0.825, 0.5312, 0.675, 0.4688, 0.675, 0.4688, 0.825, 0.5, 0.825, 0.5, 0.675, 0.4375, 0.675, 0.4375, 0.825, 0.4688, 0.825, 0.4688, 0.675, 0.4062, 0.675, 0.4062, 0.825, 0.4375, 0.825, 0.4375, 0.675, 0.375, 0.675, 0.375, 0.825, 0.4062, 0.825, 0.4062, 0.675, 0.3438, 0.675, 0.3438, 0.825, 0.375, 0.825, 0.375, 0.675, 0.3125, 0.675, 0.3125, 0.825, 0.3438, 0.825, 0.3438, 0.675, 0.2812, 0.675, 0.2812, 0.825, 0.3125, 0.825, 0.3125, 0.675, 0.25, 0.675, 0.25, 0.825, 0.2812, 0.825, 0.2812, 0.675, 0.2188, 0.675, 0.2188, 0.825, 0.25, 0.825, 0.25, 0.675, 0.1875, 0.675, 0.1875, 0.825, 0.2188, 0.825, 0.2188, 0.675, 0.1562, 0.675, 0.1562, 0.825, 0.1875, 0.825, 0.1875, 0.675, 0.125, 0.675, 0.125, 0.825, 0.1562, 0.825, 0.1562, 0.675, 0.125, 0.675, 0.09375, 0.675, 0.09375, 0.825, 0.125, 0.825, 0.09375, 0.675, 0.0625, 0.675, 0.0625, 0.825, 0.09375, 0.825, 0.0625, 0.675, 0.03125, 0.675, 0.03125, 0.825, 0.0625, 0.825, 0.03125, 0.825, 0.03125, 0.675, 0.0, 0.675, 0.0, 0.825, 1.0, 0.675, 0.9688, 0.675, 0.9688, 0.825, 1.0, 0.825, 0.9688, 0.675, 0.9375, 0.675, 0.9375, 0.825, 0.9688, 0.825, 0.9375, 0.675, 0.9062, 0.675, 0.9062, 0.825, 0.9375, 0.825, 0.9062, 0.675, 0.875, 0.675, 0.875, 0.825, 0.9062, 0.825, 0.875, 0.675, 0.8438, 0.675, 0.8438, 0.825, 0.875, 0.825, 0.8438, 0.675, 0.8125, 0.675, 0.8125, 0.825, 0.8438, 0.825, 0.8125, 0.675, 0.7812, 0.675, 0.7812, 0.825, 0.8125, 0.825, 0.7812, 0.675, 0.75, 0.675, 0.75, 0.825, 0.7812, 0.825, 0.75, 0.675, 0.7188, 0.675, 0.7188, 0.825, 0.75, 0.825, 0.7188, 0.675, 0.6875, 0.675, 0.6875, 0.825, 0.7188, 0.825, 0.6875, 0.675, 0.6562, 0.675, 0.6562, 0.825, 0.6875, 0.825, 0.6562, 0.675, 0.625, 0.675, 0.625, 0.825, 0.6562, 0.825, 0.5938, 0.675, 0.5938, 0.825, 0.625, 0.825, 0.625, 0.675, 0.5625, 0.675, 0.5625, 0.825, 0.5938, 0.825, 0.5938, 0.675, 0.5312, 0.675, 0.5312, 0.825, 0.5625, 0.825, 0.5625, 0.675, 0.5, 0.675, 0.5, 0.825, 0.5312, 0.825, 0.5312, 0.675, 0.4688, 0.675, 0.4688, 0.825, 0.5, 0.825, 0.5, 0.675, 0.4375, 0.675, 0.4375, 0.825, 0.4688, 0.825, 0.4688, 0.675, 0.4062, 0.675, 0.4062, 0.825, 0.4375, 0.825, 0.4375, 0.675, 0.375, 0.675, 0.375, 0.825, 0.4062, 0.825, 0.4062, 0.675, 0.3438, 0.675, 0.3438, 0.825, 0.375, 0.825, 0.375, 0.675, 0.3125, 0.675, 0.3125, 0.825, 0.3438, 0.825, 0.3438, 0.675, 0.2812, 0.675, 0.2812, 0.825, 0.3125, 0.825, 0.3125, 0.675, 0.25, 0.675, 0.25, 0.825, 0.2812, 0.825, 0.2812, 0.675, 0.2188, 0.675, 0.2188, 0.825, 0.25, 0.825, 0.25, 0.675, 0.1875, 0.675, 0.1875, 0.825, 0.2188, 0.825, 0.2188, 0.675, 0.1562, 0.675, 0.1562, 0.825, 0.1875, 0.825, 0.1875, 0.675, 0.125, 0.675, 0.125, 0.825, 0.1562, 0.825, 0.1562, 0.675, 0.125, 0.675, 0.09375, 0.675, 0.09375, 0.825, 0.125, 0.825, 0.09375, 0.675, 0.0625, 0.675, 0.0625, 0.825, 0.09375, 0.825, 0.0625, 0.675, 0.03125, 0.675, 0.03125, 0.825, 0.0625, 0.825, 0.03125, 0.675, 0.0, 0.675, 0.0, 0.825, 0.03125, 0.825])
me_cube.materials.append(mat_material)
me_cube.use_mirror_vertex_groups = False
me_cube.update()
me_cube_005 = bpy.data.meshes.new('Cube.005')
me_cube_005.from_pydata([(-0.005, -0.005, -0.0005), (-0.005, -0.005, 0.0005), (-0.005, 0.005, -0.0005), (-0.005, 0.005, 0.0005), (0.005, -0.005, -0.0005), (0.005, -0.005, 0.0005), (0.005, 0.005, -0.0005), (0.005, 0.005, 0.0005)], [], [(0, 1, 3, 2), (2, 3, 7, 6), (6, 7, 5, 4), (4, 5, 1, 0), (2, 6, 4, 0), (7, 3, 1, 5)])
_uv = me_cube_005.uv_layers.new(name='UVMap')
_uv.uv.foreach_set('vector', [0.375, 0.0, 0.625, 0.0, 0.625, 0.25, 0.375, 0.25, 0.375, 0.25, 0.625, 0.25, 0.625, 0.5, 0.375, 0.5, 0.375, 0.5, 0.625, 0.5, 0.625, 0.75, 0.375, 0.75, 0.375, 0.75, 0.625, 0.75, 0.625, 1.0, 0.375, 1.0, 0.125, 0.5, 0.375, 0.5, 0.375, 0.75, 0.125, 0.75, 0.625, 0.5, 0.875, 0.5, 0.875, 0.75, 0.625, 0.75])
me_cube_005.update()
me_cube_002 = bpy.data.meshes.new('Cube.002')
me_cube_002.from_pydata([(-0.005, -0.005, -0.0005), (-0.005, -0.005, 0.0005), (-0.005, 0.005, -0.0005), (-0.005, 0.005, 0.0005), (0.005, -0.005, -0.0005), (0.005, -0.005, 0.0005), (0.005, 0.005, -0.0005), (0.005, 0.005, 0.0005)], [], [(0, 1, 3, 2), (2, 3, 7, 6), (6, 7, 5, 4), (4, 5, 1, 0), (2, 6, 4, 0), (7, 3, 1, 5)])
_uv = me_cube_002.uv_layers.new(name='UVMap')
_uv.uv.foreach_set('vector', [0.375, 0.0, 0.625, 0.0, 0.625, 0.25, 0.375, 0.25, 0.375, 0.25, 0.625, 0.25, 0.625, 0.5, 0.375, 0.5, 0.375, 0.5, 0.625, 0.5, 0.625, 0.75, 0.375, 0.75, 0.375, 0.75, 0.625, 0.75, 0.625, 1.0, 0.375, 1.0, 0.125, 0.5, 0.375, 0.5, 0.375, 0.75, 0.125, 0.75, 0.625, 0.5, 0.875, 0.5, 0.875, 0.75, 0.625, 0.75])
me_cube_002.update()
me_cube_010 = bpy.data.meshes.new('Cube.010')
me_cube_010.from_pydata([(-0.005, -0.005, -0.0005), (-0.005, -0.005, 0.0005), (-0.005, 0.005, -0.0005), (-0.005, 0.005, 0.0005), (0.005, -0.005, -0.0005), (0.005, -0.005, 0.0005), (0.005, 0.005, -0.0005), (0.005, 0.005, 0.0005)], [], [(0, 1, 3, 2), (2, 3, 7, 6), (6, 7, 5, 4), (4, 5, 1, 0), (2, 6, 4, 0), (7, 3, 1, 5)])
_uv = me_cube_010.uv_layers.new(name='UVMap')
_uv.uv.foreach_set('vector', [0.375, 0.0, 0.625, 0.0, 0.625, 0.25, 0.375, 0.25, 0.375, 0.25, 0.625, 0.25, 0.625, 0.5, 0.375, 0.5, 0.375, 0.5, 0.625, 0.5, 0.625, 0.75, 0.375, 0.75, 0.375, 0.75, 0.625, 0.75, 0.625, 1.0, 0.375, 1.0, 0.125, 0.5, 0.375, 0.5, 0.375, 0.75, 0.125, 0.75, 0.625, 0.5, 0.875, 0.5, 0.875, 0.75, 0.625, 0.75])
me_cube_010.update()
me_plane = bpy.data.meshes.new('Plane')
me_plane.from_pydata([(-0.02625, -0.0425, -0.0015), (-0.0275, -0.04125, -0.0015), (-0.02657, -0.04246, -0.0015), (-0.02688, -0.04233, -0.0015), (-0.02713, -0.04213, -0.0015), (-0.02733, -0.04187, -0.0015), (-0.02746, -0.04157, -0.0015), (0.0275, -0.04125, -0.0015), (0.02625, -0.0425, -0.0015), (0.02746, -0.04157, -0.0015), (0.02733, -0.04187, -0.0015), (0.02713, -0.04213, -0.0015), (0.02687, -0.04233, -0.0015), (0.02657, -0.04246, -0.0015), (-0.0275, 0.04125, -0.0015), (-0.02625, 0.0425, -0.0015), (-0.02746, 0.04157, -0.0015), (-0.02733, 0.04187, -0.0015), (-0.02713, 0.04213, -0.0015), (-0.02688, 0.04233, -0.0015), (-0.02657, 0.04246, -0.0015), (0.02625, 0.0425, -0.0015), (0.0275, 0.04125, -0.0015), (0.02657, 0.04246, -0.0015), (0.02687, 0.04233, -0.0015), (0.02713, 0.04213, -0.0015), (0.02733, 0.04187, -0.0015), (0.02746, 0.04157, -0.0015), (-0.02625, 0.0425, 0.0015), (-0.0275, 0.04125, 0.0015), (-0.02657, 0.04246, 0.0015), (-0.02688, 0.04233, 0.0015), (-0.02713, 0.04213, 0.0015), (-0.02733, 0.04187, 0.0015), (-0.02746, 0.04157, 0.0015), (-0.0275, -0.04125, 0.0015), (-0.02625, -0.0425, 0.0015), (-0.02746, -0.04157, 0.0015), (-0.02733, -0.04187, 0.0015), (-0.02713, -0.04213, 0.0015), (-0.02688, -0.04233, 0.0015), (-0.02657, -0.04246, 0.0015), (0.02625, -0.0425, 0.0015), (0.0275, -0.04125, 0.0015), (0.02657, -0.04246, 0.0015), (0.02687, -0.04233, 0.0015), (0.02713, -0.04213, 0.0015), (0.02733, -0.04187, 0.0015), (0.02746, -0.04157, 0.0015), (0.0275, 0.04125, 0.0015), (0.02625, 0.0425, 0.0015), (0.02746, 0.04157, 0.0015), (0.02733, 0.04187, 0.0015), (0.02713, 0.04213, 0.0015), (0.02687, 0.04233, 0.0015), (0.02657, 0.04246, 0.0015)], [], [(0, 8, 42, 36), (21, 15, 28, 50), (0, 2, 3, 4, 5, 6, 1, 14, 16, 17, 18, 19, 20, 15, 21, 23, 24, 25, 26, 27, 22, 7, 9, 10, 11, 12, 13, 8), (35, 37, 38, 39, 40, 41, 36, 42, 44, 45, 46, 47, 48, 43, 49, 51, 52, 53, 54, 55, 50, 28, 30, 31, 32, 33, 34, 29), (7, 22, 49, 43), (21, 50, 55, 23), (23, 55, 54, 24), (24, 54, 53, 25), (25, 53, 52, 26), (26, 52, 51, 27), (27, 51, 49, 22), (42, 8, 13, 44), (44, 13, 12, 45), (45, 12, 11, 46), (46, 11, 10, 47), (47, 10, 9, 48), (48, 9, 7, 43), (0, 36, 41, 2), (2, 41, 40, 3), (3, 40, 39, 4), (4, 39, 38, 5), (5, 38, 37, 6), (6, 37, 35, 1), (28, 15, 20, 30), (30, 20, 19, 31), (31, 19, 18, 32), (32, 18, 17, 33), (33, 17, 16, 34), (34, 16, 14, 29), (14, 1, 35, 29)])
_uv = me_plane.uv_layers.new(name='UVMap')
_uv.uv.foreach_set('vector', [0.02273, 0.0, 0.9773, 0.0, 0.9773, 0.0, 0.02273, 0.0, 0.9773, 1.0, 0.02273, 1.0, 0.02273, 1.0, 0.9773, 1.0, 0.02273, 0.0, 0.01684, 0.000167, 0.01136, 0.0006567, 0.002219, 0.001436, 0.001015, 0.007353, 0.0002581, 0.0109, 0.0, 0.01471, 0.0, 0.9853, 0.0002581, 0.9891, 0.001015, 0.9926, 0.002219, 0.9986, 0.01136, 0.9993, 0.01684, 0.9998, 0.02273, 1.0, 0.9773, 1.0, 0.9832, 0.9998, 0.9886, 0.9993, 0.9978, 0.9986, 0.999, 0.9926, 0.9997, 0.9891, 1.0, 0.9853, 1.0, 0.01471, 0.9997, 0.0109, 0.999, 0.007353, 0.9978, 0.001436, 0.9886, 0.0006567, 0.9832, 0.000167, 0.9773, 0.0, 0.0, 0.01471, 0.0002581, 0.0109, 0.001015, 0.007353, 0.002219, 0.001436, 0.01136, 0.0006567, 0.01684, 0.000167, 0.02273, 0.0, 0.9773, 0.0, 0.9832, 0.000167, 0.9886, 0.0006567, 0.9978, 0.001436, 0.999, 0.007353, 0.9997, 0.0109, 1.0, 0.01471, 1.0, 0.9853, 0.9997, 0.9891, 0.999, 0.9926, 0.9978, 0.9986, 0.9886, 0.9993, 0.9832, 0.9998, 0.9773, 1.0, 0.02273, 1.0, 0.01684, 0.9998, 0.01136, 0.9993, 0.002219, 0.9986, 0.001015, 0.9926, 0.0002581, 0.9891, 0.0, 0.9853, 1.0, 0.01471, 1.0, 0.9853, 1.0, 0.9853, 1.0, 0.01471, 0.9773, 1.0, 0.9773, 1.0, 0.9832, 0.9998, 0.9832, 0.9998, 0.9832, 0.9998, 0.9832, 0.9998, 0.9886, 0.9993, 0.9886, 0.9993, 0.9886, 0.9993, 0.9886, 0.9993, 0.9978, 0.9986, 0.9978, 0.9986, 0.9978, 0.9986, 0.9978, 0.9986, 0.999, 0.9926, 0.999, 0.9926, 0.999, 0.9926, 0.999, 0.9926, 0.9997, 0.9891, 0.9997, 0.9891, 0.9997, 0.9891, 0.9997, 0.9891, 1.0, 0.9853, 1.0, 0.9853, 0.9773, 0.0, 0.9773, 0.0, 0.9832, 0.000167, 0.9832, 0.000167, 0.9832, 0.000167, 0.9832, 0.000167, 0.9886, 0.0006567, 0.9886, 0.0006567, 0.9886, 0.0006567, 0.9886, 0.0006567, 0.9978, 0.001436, 0.9978, 0.001436, 0.9978, 0.001436, 0.9978, 0.001436, 0.999, 0.007353, 0.999, 0.007353, 0.999, 0.007353, 0.999, 0.007353, 0.9997, 0.0109, 0.9997, 0.0109, 0.9997, 0.0109, 0.9997, 0.0109, 1.0, 0.01471, 1.0, 0.01471, 0.02273, 0.0, 0.02273, 0.0, 0.01684, 0.000167, 0.01684, 0.000167, 0.01684, 0.000167, 0.01684, 0.000167, 0.01136, 0.0006567, 0.01136, 0.0006567, 0.01136, 0.0006567, 0.01136, 0.0006567, 0.002219, 0.001436, 0.002219, 0.001436, 0.002219, 0.001436, 0.002219, 0.001436, 0.001015, 0.007353, 0.001015, 0.007353, 0.001015, 0.007353, 0.001015, 0.007353, 0.0002581, 0.0109, 0.0002581, 0.0109, 0.0002581, 0.0109, 0.0002581, 0.0109, 0.0, 0.01471, 0.0, 0.01471, 0.02273, 1.0, 0.02273, 1.0, 0.01684, 0.9998, 0.01684, 0.9998, 0.01684, 0.9998, 0.01684, 0.9998, 0.01136, 0.9993, 0.01136, 0.9993, 0.01136, 0.9993, 0.01136, 0.9993, 0.002219, 0.9986, 0.002219, 0.9986, 0.002219, 0.9986, 0.002219, 0.9986, 0.001015, 0.9926, 0.001015, 0.9926, 0.001015, 0.9926, 0.001015, 0.9926, 0.0002581, 0.9891, 0.0002581, 0.9891, 0.0002581, 0.9891, 0.0002581, 0.9891, 0.0, 0.9853, 0.0, 0.9853, 0.0, 0.9853, 0.0, 0.01471, 0.0, 0.01471, 0.0, 0.9853])
me_plane.update()
me_cube_004 = bpy.data.meshes.new('Cube.004')
me_cube_004.from_pydata([(0.0003, 0.0025, -0.00045), (0.0003, 0.0025, 0.00045), (0.0003, -0.0025, -0.00045), (0.0003, -0.0025, 0.00045), (-0.0003, 0.0025, -0.00045), (-0.0003, 0.0025, 0.00045), (-0.0003, -0.0025, -0.00045), (-0.0003, -0.0025, 0.00045)], [], [(0, 1, 3, 2), (2, 3, 7, 6), (6, 7, 5, 4), (4, 5, 1, 0), (2, 6, 4, 0), (7, 3, 1, 5)])
_uv = me_cube_004.uv_layers.new(name='UVMap')
_uv.uv.foreach_set('vector', [0.375, 0.0, 0.625, 0.0, 0.625, 0.25, 0.375, 0.25, 0.375, 0.25, 0.625, 0.25, 0.625, 0.5, 0.375, 0.5, 0.375, 0.5, 0.625, 0.5, 0.625, 0.75, 0.375, 0.75, 0.375, 0.75, 0.625, 0.75, 0.625, 1.0, 0.375, 1.0, 0.125, 0.5, 0.375, 0.5, 0.375, 0.75, 0.125, 0.75, 0.625, 0.5, 0.875, 0.5, 0.875, 0.75, 0.625, 0.75])
me_cube_004.update()
me_cube_008 = bpy.data.meshes.new('Cube.008')
me_cube_008.from_pydata([(-0.0025, -0.0003, -0.00045), (-0.0025, -0.0003, 0.00045), (0.0025, -0.0003, -0.00045), (0.0025, -0.0003, 0.00045), (-0.0025, 0.0003, -0.00045), (-0.0025, 0.0003, 0.00045), (0.0025, 0.0003, -0.00045), (0.0025, 0.0003, 0.00045)], [], [(0, 2, 3, 1), (2, 6, 7, 3), (6, 4, 5, 7), (4, 0, 1, 5), (2, 0, 4, 6), (7, 5, 1, 3)])
_uv = me_cube_008.uv_layers.new(name='UVMap')
_uv.uv.foreach_set('vector', [0.375, 0.0, 0.375, 0.25, 0.625, 0.25, 0.625, 0.0, 0.375, 0.25, 0.375, 0.5, 0.625, 0.5, 0.625, 0.25, 0.375, 0.5, 0.375, 0.75, 0.625, 0.75, 0.625, 0.5, 0.375, 0.75, 0.375, 1.0, 0.625, 1.0, 0.625, 0.75, 0.125, 0.5, 0.125, 0.75, 0.375, 0.75, 0.375, 0.5, 0.625, 0.5, 0.625, 0.75, 0.875, 0.75, 0.875, 0.5])
me_cube_008.update()
me_cube_006 = bpy.data.meshes.new('Cube.006')
me_cube_006.from_pydata([(-0.0003, 0.0025, -0.00045), (-0.0003, 0.0025, 0.00045), (-0.0003, -0.0025, -0.00045), (-0.0003, -0.0025, 0.00045), (0.0003, 0.0025, -0.00045), (0.0003, 0.0025, 0.00045), (0.0003, -0.0025, -0.00045), (0.0003, -0.0025, 0.00045)], [], [(0, 2, 3, 1), (2, 6, 7, 3), (6, 4, 5, 7), (4, 0, 1, 5), (2, 0, 4, 6), (7, 5, 1, 3)])
_uv = me_cube_006.uv_layers.new(name='UVMap')
_uv.uv.foreach_set('vector', [0.375, 0.0, 0.375, 0.25, 0.625, 0.25, 0.625, 0.0, 0.375, 0.25, 0.375, 0.5, 0.625, 0.5, 0.625, 0.25, 0.375, 0.5, 0.375, 0.75, 0.625, 0.75, 0.625, 0.5, 0.375, 0.75, 0.375, 1.0, 0.625, 1.0, 0.625, 0.75, 0.125, 0.5, 0.125, 0.75, 0.375, 0.75, 0.375, 0.5, 0.625, 0.5, 0.625, 0.75, 0.875, 0.75, 0.875, 0.5])
me_cube_006.update()
me_cube_009 = bpy.data.meshes.new('Cube.009')
me_cube_009.from_pydata([(-0.0025, -0.0003, -0.00045), (-0.0025, -0.0003, 0.00045), (0.0025, -0.0003, -0.00045), (0.0025, -0.0003, 0.00045), (-0.0025, 0.0003, -0.00045), (-0.0025, 0.0003, 0.00045), (0.0025, 0.0003, -0.00045), (0.0025, 0.0003, 0.00045)], [], [(0, 2, 3, 1), (2, 6, 7, 3), (6, 4, 5, 7), (4, 0, 1, 5), (2, 0, 4, 6), (7, 5, 1, 3)])
_uv = me_cube_009.uv_layers.new(name='UVMap')
_uv.uv.foreach_set('vector', [0.375, 0.0, 0.375, 0.25, 0.625, 0.25, 0.625, 0.0, 0.375, 0.25, 0.375, 0.5, 0.625, 0.5, 0.625, 0.25, 0.375, 0.5, 0.375, 0.75, 0.625, 0.75, 0.625, 0.5, 0.375, 0.75, 0.375, 1.0, 0.625, 1.0, 0.625, 0.75, 0.125, 0.5, 0.125, 0.75, 0.375, 0.75, 0.375, 0.5, 0.625, 0.5, 0.625, 0.75, 0.875, 0.75, 0.875, 0.5])
me_cube_009.update()
me_cube_001 = bpy.data.meshes.new('Cube.001')
me_cube_001.from_pydata([(-0.02327, -0.01481, -0.0004878), (-0.02327, 0.05863, -0.0004767), (0.02296, -0.01481, -0.0004879), (0.02296, 0.05863, -0.0004767), (-0.02516, 0.0614, -0.0004762), (-0.02516, -0.01758, -0.0004883), (-0.02516, -0.01756, 0.001512), (-0.02516, 0.06142, 0.001524), (0.02484, 0.0614, -0.0004762), (0.02484, 0.06142, 0.001524), (0.02484, -0.01758, -0.0004884), (0.02484, -0.01756, 0.001512), (0.01869, -0.01757, 0.0002113), (0.02171, -0.01757, 0.0002113), (-0.02147, -0.01757, 0.0002114), (-0.01846, -0.01758, -0.0004883), (-0.02147, -0.01758, -0.0004883), (0.02171, -0.01758, -0.0004884), (0.01869, -0.01758, -0.0004884), (-0.01846, -0.01757, 0.0002114), (-0.02147, -0.01577, 0.0002117), (-0.02147, -0.01481, -0.0004878), (-0.01846, -0.01577, 0.0002117), (-0.01846, -0.01481, -0.0004878), (0.02171, -0.01481, -0.0004879), (0.01869, -0.01481, -0.0004879), (0.01869, -0.01577, 0.0002116), (0.02171, -0.01577, 0.0002116)], [], [(5, 6, 7, 4), (4, 7, 9, 8), (8, 9, 11, 10), (10, 11, 6, 5, 16, 14, 19, 15, 18, 12, 13, 17), (1, 3, 9, 7), (1, 0, 5, 4), (3, 1, 4, 8), (21, 0, 6, 11, 2, 24, 27, 26, 25, 23, 22, 20), (2, 3, 8, 10), (0, 1, 7, 6), (2, 10, 17, 24), (23, 25, 18, 15), (0, 21, 16, 5), (3, 2, 11, 9), (21, 20, 14, 16), (15, 19, 22, 23), (19, 14, 20, 22), (17, 13, 27, 24), (12, 18, 25, 26), (13, 12, 26, 27)])
_uv = me_cube_001.uv_layers.new(name='UVMap')
_uv.uv.foreach_set('vector', [0.375, 0.0, 0.625, 0.0, 0.625, 0.25, 0.375, 0.25, 0.375, 0.25, 0.625, 0.25, 0.625, 0.5, 0.375, 0.5, 0.375, 0.5, 0.625, 0.5, 0.625, 0.75, 0.375, 0.75, 0.375, 0.75, 0.625, 0.75, 0.625, 1.0, 0.375, 1.0, 0.375, 0.9863, 0.4625, 0.9863, 0.4625, 0.9709, 0.375, 0.9709, 0.375, 0.7814, 0.4625, 0.7814, 0.4625, 0.766, 0.375, 0.766, 0.1346, 0.5096, 0.3654, 0.5096, 0.625, 0.5, 0.625, 0.25, 0.1346, 0.5096, 0.1346, 0.7404, 0.125, 0.75, 0.125, 0.5, 0.3654, 0.5096, 0.1346, 0.5096, 0.125, 0.5, 0.375, 0.5, 0.1387, 0.7404, 0.1346, 0.7404, 0.625, 1.0, 0.625, 0.75, 0.3654, 0.7404, 0.359, 0.7404, 0.452, 0.7492, 0.4421, 0.7548, 0.3436, 0.7404, 0.1541, 0.7404, 0.3188, 0.821, 0.3091, 0.8266, 0.3654, 0.7404, 0.3654, 0.5096, 0.375, 0.5, 0.375, 0.75, 0.1346, 0.7404, 0.1346, 0.5096, 0.625, 0.25, 0.625, 0.0, 0.3654, 0.7404, 0.375, 0.75, 0.359, 0.75, 0.359, 0.7404, 0.1541, 0.7404, 0.3436, 0.7404, 0.3436, 0.75, 0.1541, 0.75, 0.1346, 0.7404, 0.1387, 0.7404, 0.1387, 0.75, 0.125, 0.75, 0.3654, 0.5096, 0.3654, 0.7404, 0.625, 0.75, 0.625, 0.5, 0.3751, 0.1834, 0.625, 0.1616, 0.625, 0.1209, 0.3751, 0.1209, 0.3751, 0.6291, 0.625, 0.6291, 0.625, 0.5884, 0.3751, 0.5666, 0.625, 0.6291, 0.875, 0.6291, 0.875, 0.5884, 0.625, 0.5884, 0.3751, 0.1209, 0.625, 0.1209, 0.625, 0.1616, 0.3751, 0.1834, 0.625, 0.6291, 0.3751, 0.6291, 0.3751, 0.5666, 0.625, 0.5884, 0.875, 0.6291, 0.625, 0.6291, 0.625, 0.5884, 0.875, 0.5884])
me_cube_001.update()

# ---- objects
ob_cuerpo_principal = bpy.data.objects.new('Cuerpo Principal', me_cube)
ob_soporte_pcb_01 = bpy.data.objects.new('Soporte PCB 01', me_cube_005)
ob_soporte_pcb_02 = bpy.data.objects.new('Soporte PCB 02', me_cube_002)
ob_soporte_pcb_03 = bpy.data.objects.new('Soporte PCB 03', me_cube_010)
ob_tapa_base = bpy.data.objects.new('Tapa Base', me_plane)
ob_tapa_clavija_01 = bpy.data.objects.new('Tapa Clavija 01', me_cube_004)
ob_tapa_clavija_02 = bpy.data.objects.new('Tapa Clavija 02', me_cube_008)
ob_tapa_clavija_03 = bpy.data.objects.new('Tapa Clavija 03', me_cube_006)
ob_tapa_clavija_04 = bpy.data.objects.new('Tapa Clavija 04', me_cube_009)
ob_tapa_marco = bpy.data.objects.new('Tapa Marco', me_cube_001)

# ---- transforms, parenting, visibility, modifiers, constraints
ob_cuerpo_principal.location = (-2.822e-05, 0.01726, 0.01719)
ob_cuerpo_principal.lock_rotations_4d = False
ob_cuerpo_principal.empty_display_type = 'ARROWS'
ob_cuerpo_principal.lineart.crease_threshold = 0.0
ob_soporte_pcb_01.location = (0.009, 0.012, 0.0005)
ob_soporte_pcb_02.location = (0.009, 0.0345, 0.0005)
ob_soporte_pcb_03.location = (-0.0145, 0.043, 0.0005)
ob_tapa_base.location = (-0.08057, 0.00946, 0.0015)
ob_tapa_clavija_01.location = (-0.1062, 0.01669, 0.0045)
ob_tapa_clavija_02.location = (-0.08057, -0.0303, 0.0045)
ob_tapa_clavija_03.location = (-0.05567, 0.01669, 0.0045)
ob_tapa_clavija_04.location = (-0.08057, 0.04928, 0.0045)
ob_tapa_marco.location = (-0.08078, -0.01244, 0.00347)

# ---- collection membership
col_cuerpo_principal.objects.link(ob_cuerpo_principal)
col_cuerpo_principal.objects.link(ob_soporte_pcb_01)
col_cuerpo_principal.objects.link(ob_soporte_pcb_02)
col_cuerpo_principal.objects.link(ob_soporte_pcb_03)
col_tapa.objects.link(ob_tapa_base)
col_tapa.objects.link(ob_tapa_clavija_01)
col_tapa.objects.link(ob_tapa_clavija_02)
col_tapa.objects.link(ob_tapa_clavija_03)
col_tapa.objects.link(ob_tapa_clavija_04)
col_tapa.objects.link(ob_tapa_marco)

# ---- scene / render settings (as saved in the file)
scene.frame_start = 1; scene.frame_end = 250; scene.frame_set(4)
scene.render.engine = 'BLENDER_EEVEE_NEXT'
scene.cycles.sampling_pattern = 'TABULATED_SOBOL'
scene.view_settings.view_transform = 'Filmic'
bpy.context.view_layer.update()

# ---- added for rendering (the .blend has no active camera and no usable light): camera, sun
cam_auto = bpy.data.cameras.new('AutoCamera')
cam_auto.lens = 50.0
cam_auto.sensor_width = 36.0
cam_auto.clip_end = 1000.0
ob_auto_camera = bpy.data.objects.new('AutoCamera', cam_auto)
scene.collection.objects.link(ob_auto_camera)
ob_auto_camera.location = (0.14476, -0.212574, 0.157036)
ob_auto_camera.rotation_euler = (1.09748, -7.21219e-08, 0.694738)
scene.camera = ob_auto_camera
light_auto_sun = bpy.data.lights.new('AutoSun', 'SUN')
light_auto_sun.energy = 3.0
light_auto_sun.angle = 0.0523599
ob_auto_sun = bpy.data.objects.new('AutoSun', light_auto_sun)
scene.collection.objects.link(ob_auto_sun)
ob_auto_sun.rotation_euler = (0.872665, 0.174533, 0.523599)
bpy.context.view_layer.update()
